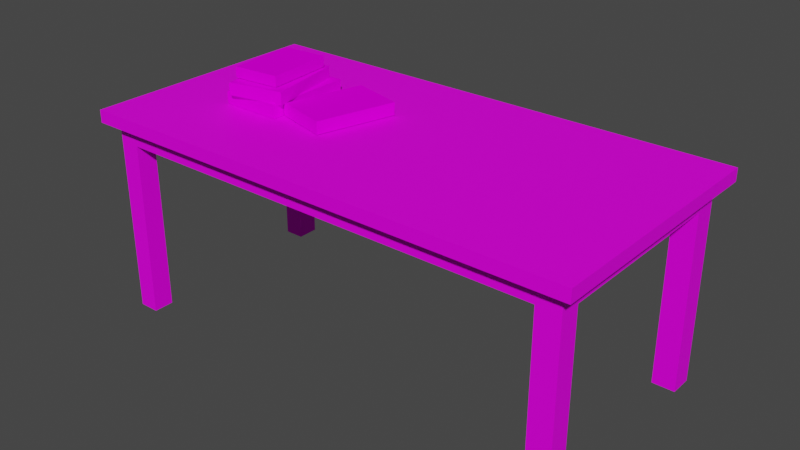 # Source: GameObjects.blend  (saved by Blender 2.83.19; exported with 4.5.12 LTS)
import bpy
from mathutils import Matrix  # noqa: F401  (used for matrix-valued properties, if any)

bpy.ops.wm.read_factory_settings(use_empty=True)
scene = bpy.context.scene
scene.name = 'Scene'

# ---- collections
col_table = bpy.data.collections.new('table'); scene.collection.children.link(col_table)
col_books = bpy.data.collections.new('books'); scene.collection.children.link(col_books)

# ---- images (referenced by path relative to the original .blend; pixels are not part of the script)
import os
ASSET_DIR = os.environ.get("B2B_ASSET_DIR", "")  # directory of the original .blend (textures are referenced by path, not embedded)
HERE = os.path.dirname(os.path.abspath(__file__))  # packed textures are extracted next to this script under _unpacked/

def load_image(name, relpath, width, height, colorspace="sRGB"):
    """Load a texture the original file referenced (path relative to the .blend, or extracted next to this script)."""
    p = next((c for c in (os.path.join(HERE, relpath), os.path.join(ASSET_DIR, relpath)) if relpath and os.path.exists(c)), "")
    if p:
        img = bpy.data.images.load(p, check_existing=True)
        img.name = name
    else:  # same state as the original file: an image datablock whose file is absent (Cycles renders it pink)
        img = bpy.data.images.new(name, width, height)
        img.source = "FILE"
        img.filepath = "//" + (relpath or name)
    img.colorspace_settings.name = colorspace
    return img
img_wood_2_jpg = load_image('wood_2.jpg', 'wood_2.jpg', 1024, 1024, 'sRGB')
img_books_jpg = load_image('books.jpg', 'books.jpg', 1024, 1024, 'sRGB')

# ---- materials (node trees are filled in below, after node groups)
mat_material_001 = bpy.data.materials.new('Material.001')
mat_material_001.use_transparent_shadow = False
mat_mat_book = bpy.data.materials.new('mat_book')
mat_mat_book.use_transparent_shadow = False

# ---- material node trees
mat_material_001.use_nodes = True; mat_material_001.node_tree.nodes.clear()
_N = mat_material_001.node_tree.nodes; _L = mat_material_001.node_tree.links
n0 = _N.new('ShaderNodeBsdfPrincipled'); n0.name = 'Principled BSDF'; n0.location = (10, 300)
n0.distribution = 'GGX'
n0.subsurface_method = 'BURLEY'
n0.inputs[2].default_value = 0.5714
n0.inputs[3].default_value = 1.45
n0.inputs[13].default_value = 0.1314
n0.inputs[27].default_value = (0.0, 0.0, 0.0, 1.0)
n0.inputs[28].default_value = 1.0
n1 = _N.new('ShaderNodeOutputMaterial'); n1.name = 'Material Output'; n1.location = (300, 300)
n2 = _N.new('ShaderNodeTexImage'); n2.name = 'Image Texture'; n2.location = (-280, 280)
n2.image = img_wood_2_jpg
_L.new(n0.outputs[0], n1.inputs[0])
_L.new(n2.outputs[0], n0.inputs[0])
n1.is_active_output = True
mat_mat_book.use_nodes = True; mat_mat_book.node_tree.nodes.clear()
_N = mat_mat_book.node_tree.nodes; _L = mat_mat_book.node_tree.links
n0 = _N.new('ShaderNodeBsdfPrincipled'); n0.name = 'Principled BSDF'; n0.location = (10, 300)
n0.distribution = 'GGX'
n0.subsurface_method = 'BURLEY'
n0.inputs[2].default_value = 1.0
n0.inputs[3].default_value = 1.45
n0.inputs[13].default_value = 0.0
n0.inputs[20].default_value = 0.001429
n0.inputs[27].default_value = (0.0, 0.0, 0.0, 1.0)
n0.inputs[28].default_value = 1.0
n1 = _N.new('ShaderNodeOutputMaterial'); n1.name = 'Material Output'; n1.location = (300, 300)
n2 = _N.new('ShaderNodeTexImage'); n2.name = 'Image Texture'; n2.location = (-280, 280)
n2.image = img_books_jpg
_L.new(n0.outputs[0], n1.inputs[0])
_L.new(n2.outputs[0], n0.inputs[0])
n1.is_active_output = True

# ---- world
world_world = bpy.data.worlds.new('World'); scene.world = world_world
world_world.use_nodes = True; world_world.node_tree.nodes.clear()
_N = world_world.node_tree.nodes; _L = world_world.node_tree.links
n0 = _N.new('ShaderNodeOutputWorld'); n0.name = 'World Output'; n0.location = (300, 300)
n1 = _N.new('ShaderNodeBackground'); n1.name = 'Background'; n1.location = (10, 300)
n1.inputs[0].default_value = (0.05088, 0.05088, 0.05088, 1.0)
_L.new(n1.outputs[0], n0.inputs[0])
n0.is_active_output = True
world_world.color = (0.05088, 0.05088, 0.05088)
world_world.use_sun_shadow = False
world_world.sun_shadow_jitter_overblur = 0.0

# ---- meshes
me_plane = bpy.data.meshes.new('Plane')
me_plane.from_pydata([(-1.995, -0.9946, 1.549), (2.005, -0.9946, 1.549), (-1.995, 1.005, 1.549), (2.005, 1.005, 1.549), (1.905, -0.9946, 1.549), (1.905, 1.005, 1.549), (-1.9, 1.005, 1.549), (-1.9, -0.9946, 1.549), (-1.995, 0.9054, 1.549), (2.005, 0.9054, 1.549), (1.905, 0.9054, 1.549), (-1.9, 0.9054, 1.549), (-1.995, -0.8996, 1.549), (2.005, -0.8996, 1.549), (1.905, -0.8996, 1.549), (-1.9, -0.8996, 1.549), (1.725, -0.9946, 1.549), (1.725, 1.005, 1.549), (1.725, 0.9054, 1.549), (1.725, -0.8996, 1.549), (-1.737, 1.005, 1.549), (-1.737, 0.9054, 1.549), (-1.737, -0.8996, 1.549), (-1.737, -0.9946, 1.549), (2.005, 0.7249, 1.549), (1.905, 0.7249, 1.549), (-1.9, 0.7249, 1.549), (-1.995, 0.7249, 1.549), (1.725, 0.7249, 1.549), (-1.737, 0.7249, 1.549), (-1.995, -0.7372, 1.549), (2.005, -0.7372, 1.549), (1.905, -0.7372, 1.549), (-1.9, -0.7372, 1.549), (1.725, -0.7372, 1.549), (-1.737, -0.7372, 1.549), (-1.995, -0.8996, 1.649), (-1.995, -0.9946, 1.649), (1.905, -0.9946, 1.649), (2.005, -0.9946, 1.649), (2.005, 0.9054, 1.649), (2.005, 1.005, 1.649), (-1.9, 1.005, 1.649), (-1.995, 1.005, 1.649), (1.725, -0.9946, 1.649), (1.905, 1.005, 1.649), (1.905, 0.9054, 1.649), (-1.737, 1.005, 1.649), (-1.9, -0.9946, 1.649), (-1.9, 0.9054, 1.649), (-1.995, 0.9054, 1.649), (2.005, 0.7249, 1.649), (1.905, 0.7249, 1.649), (-1.9, 0.7249, 1.649), (-1.737, 0.9054, 1.649), (-1.995, -0.7372, 1.649), (2.005, -0.8996, 1.649), (1.905, -0.8996, 1.649), (-1.9, -0.8996, 1.649), (-1.737, -0.8996, 1.649), (-1.737, -0.9946, 1.649), (1.725, 1.005, 1.649), (1.725, 0.9054, 1.649), (1.725, -0.8996, 1.649), (1.725, 0.7249, 1.649), (-1.737, 0.7249, 1.649), (2.005, -0.7372, 1.649), (1.905, -0.7372, 1.649), (-1.9, -0.7372, 1.649), (-1.995, 0.7249, 1.649), (1.725, -0.7372, 1.649), (-1.737, -0.7372, 1.649), (1.905, 0.7249, 1.399), (1.905, 0.9054, 1.399), (-1.9, 0.7249, 1.399), (-1.9, 0.9054, 1.399), (-1.737, 0.9054, 1.399), (-1.737, -0.8996, 1.399), (-1.9, -0.8996, 1.399), (1.725, 0.9054, 1.399), (1.905, -0.8996, 1.399), (1.725, -0.8996, 1.399), (1.725, 0.7249, 1.399), (-1.737, 0.7249, 1.399), (1.905, -0.7372, 1.399), (-1.9, -0.7372, 1.399), (1.725, -0.7372, 1.399), (-1.737, -0.7372, 1.399), (1.905, 0.7249, -0.0005082), (1.905, 0.9054, -0.0005082), (-1.9, 0.7249, -0.0005082), (-1.9, 0.9054, -0.0005082), (-1.737, 0.9054, -0.0005082), (-1.737, -0.8996, -0.0005082), (-1.9, -0.8996, -0.0005082), (1.725, 0.9054, -0.0005082), (1.905, -0.8996, -0.0005082), (1.725, -0.8996, -0.0005082), (1.725, 0.7249, -0.0005082), (-1.737, 0.7249, -0.0005082), (1.905, -0.7372, -0.0005082), (-1.9, -0.7372, -0.0005082), (1.725, -0.7372, -0.0005082), (-1.737, -0.7372, -0.0005082)], [], [(10, 5, 3, 9), (18, 17, 5, 10), (8, 2, 6, 11), (27, 8, 11, 26), (35, 34, 86, 87), (25, 10, 9, 24), (4, 14, 13, 1), (16, 19, 14, 4), (0, 12, 15, 7), (23, 22, 19, 16), (29, 35, 87, 83), (21, 20, 17, 18), (11, 6, 20, 21), (26, 11, 75, 74), (7, 15, 22, 23), (34, 28, 82, 86), (35, 29, 28, 34), (32, 25, 24, 31), (14, 19, 81, 80), (30, 27, 26, 33), (12, 30, 33, 15), (10, 25, 72, 73), (14, 32, 31, 13), (18, 10, 73, 79), (19, 22, 77, 81), (46, 40, 41, 45), (62, 46, 45, 61), (50, 49, 42, 43), (69, 53, 49, 50), (64, 52, 46, 62), (52, 51, 40, 46), (38, 39, 56, 57), (44, 38, 57, 63), (37, 48, 58, 36), (60, 44, 63, 59), (65, 64, 62, 54), (54, 62, 61, 47), (49, 54, 47, 42), (53, 65, 54, 49), (48, 60, 59, 58), (68, 71, 65, 53), (71, 70, 64, 65), (67, 66, 51, 52), (70, 67, 52, 64), (55, 68, 53, 69), (36, 58, 68, 55), (63, 57, 67, 70), (57, 56, 66, 67), (59, 63, 70, 71), (58, 59, 71, 68), (1, 13, 56, 39), (24, 9, 40, 51), (8, 27, 69, 50), (16, 4, 38, 44), (7, 23, 60, 48), (27, 30, 55, 69), (3, 5, 45, 41), (13, 31, 66, 56), (20, 6, 42, 47), (12, 0, 37, 36), (0, 7, 48, 37), (31, 24, 51, 66), (4, 1, 39, 38), (17, 20, 47, 61), (23, 16, 44, 60), (9, 3, 41, 40), (30, 12, 36, 55), (2, 8, 50, 43), (5, 17, 61, 45), (6, 2, 43, 42), (87, 77, 93, 103), (83, 76, 79, 82), (80, 81, 97, 96), (85, 74, 83, 87), (86, 82, 72, 84), (81, 86, 102, 97), (77, 87, 86, 81), (79, 73, 89, 95), (32, 14, 80, 84), (22, 15, 78, 77), (15, 33, 85, 78), (11, 21, 76, 75), (28, 29, 83, 82), (25, 32, 84, 72), (21, 18, 79, 76), (33, 26, 74, 85), (98, 95, 89, 88), (90, 91, 92, 99), (97, 102, 100, 96), (94, 101, 103, 93), (82, 79, 95, 98), (86, 84, 100, 102), (83, 74, 90, 99), (73, 72, 88, 89), (85, 87, 103, 101), (74, 75, 91, 90), (72, 82, 98, 88), (76, 83, 99, 92), (75, 76, 92, 91), (84, 80, 96, 100), (77, 78, 94, 93), (78, 85, 101, 94)])
_uv = me_plane.uv_layers.new(name='UVMap')
_uv.uv.foreach_set('vector', [0.7032, 0.02774, 0.7361, 0.02774, 0.7361, 0.003047, 0.7032, 0.003047, 0.7032, 0.0723, 0.7361, 0.0723, 0.7361, 0.02774, 0.7032, 0.02774, 0.7032, 0.9907, 0.7361, 0.9907, 0.7361, 0.9672, 0.7032, 0.9672, 0.6438, 0.9907, 0.7032, 0.9907, 0.7032, 0.9672, 0.6438, 0.9672, 0.4635, 0.9271, 0.4635, 0.0723, 0.4141, 0.0723, 0.4141, 0.9271, 0.6438, 0.02774, 0.7032, 0.02774, 0.7032, 0.003047, 0.6438, 0.003047, 0.07771, 0.02774, 0.109, 0.02774, 0.109, 0.003047, 0.07771, 0.003047, 0.07771, 0.0723, 0.109, 0.0723, 0.109, 0.02774, 0.07771, 0.02774, 0.07771, 0.9907, 0.109, 0.9907, 0.109, 0.9672, 0.07771, 0.9672, 0.07771, 0.9271, 0.109, 0.9271, 0.109, 0.0723, 0.07771, 0.0723, 0.4635, 0.3192, 0.4635, 0.6802, 0.4141, 0.6802, 0.4141, 0.3192, 0.7032, 0.9271, 0.7361, 0.9271, 0.7361, 0.0723, 0.7032, 0.0723, 0.7032, 0.9672, 0.7361, 0.9672, 0.7361, 0.9271, 0.7032, 0.9271, 0.4635, 0.3192, 0.4635, 0.2746, 0.4141, 0.2746, 0.4141, 0.3192, 0.07771, 0.9672, 0.109, 0.9672, 0.109, 0.9271, 0.07771, 0.9271, 0.4635, 0.6802, 0.4635, 0.3192, 0.4141, 0.3192, 0.4141, 0.6802, 0.1625, 0.9271, 0.6438, 0.9271, 0.6438, 0.0723, 0.1625, 0.0723, 0.1625, 0.02774, 0.6438, 0.02774, 0.6438, 0.003047, 0.1625, 0.003047, 0.4635, 0.02774, 0.4635, 0.0723, 0.4141, 0.0723, 0.4141, 0.02774, 0.1625, 0.9907, 0.6438, 0.9907, 0.6438, 0.9672, 0.1625, 0.9672, 0.109, 0.9907, 0.1625, 0.9907, 0.1625, 0.9672, 0.109, 0.9672, 0.4635, 0.2746, 0.4635, 0.3192, 0.4141, 0.3192, 0.4141, 0.2746, 0.109, 0.02774, 0.1625, 0.02774, 0.1625, 0.003047, 0.109, 0.003047, 0.4635, 0.0723, 0.4635, 0.02774, 0.4141, 0.02774, 0.4141, 0.0723, 0.4635, 0.0723, 0.4635, 0.9271, 0.4141, 0.9271, 0.4141, 0.0723, 0.7032, 0.02774, 0.7032, 0.003047, 0.7361, 0.003047, 0.7361, 0.02774, 0.7032, 0.0723, 0.7032, 0.02774, 0.7361, 0.02774, 0.7361, 0.0723, 0.7032, 0.9907, 0.7032, 0.9672, 0.7361, 0.9672, 0.7361, 0.9907, 0.6438, 0.9907, 0.6438, 0.9672, 0.7032, 0.9672, 0.7032, 0.9907, 0.6438, 0.0723, 0.6438, 0.02774, 0.7032, 0.02774, 0.7032, 0.0723, 0.6438, 0.02774, 0.6438, 0.003047, 0.7032, 0.003047, 0.7032, 0.02774, 0.07771, 0.02774, 0.07771, 0.003047, 0.109, 0.003047, 0.109, 0.02774, 0.07771, 0.0723, 0.07771, 0.02774, 0.109, 0.02774, 0.109, 0.0723, 0.07771, 0.9907, 0.07771, 0.9672, 0.109, 0.9672, 0.109, 0.9907, 0.07771, 0.9271, 0.07771, 0.0723, 0.109, 0.0723, 0.109, 0.9271, 0.6438, 0.9271, 0.6438, 0.0723, 0.7032, 0.0723, 0.7032, 0.9271, 0.7032, 0.9271, 0.7032, 0.0723, 0.7361, 0.0723, 0.7361, 0.9271, 0.7032, 0.9672, 0.7032, 0.9271, 0.7361, 0.9271, 0.7361, 0.9672, 0.6438, 0.9672, 0.6438, 0.9271, 0.7032, 0.9271, 0.7032, 0.9672, 0.07771, 0.9672, 0.07771, 0.9271, 0.109, 0.9271, 0.109, 0.9672, 0.1625, 0.9672, 0.1625, 0.9271, 0.6438, 0.9271, 0.6438, 0.9672, 0.1625, 0.9271, 0.1625, 0.0723, 0.6438, 0.0723, 0.6438, 0.9271, 0.1625, 0.02774, 0.1625, 0.003047, 0.6438, 0.003047, 0.6438, 0.02774, 0.1625, 0.0723, 0.1625, 0.02774, 0.6438, 0.02774, 0.6438, 0.0723, 0.1625, 0.9907, 0.1625, 0.9672, 0.6438, 0.9672, 0.6438, 0.9907, 0.109, 0.9907, 0.109, 0.9672, 0.1625, 0.9672, 0.1625, 0.9907, 0.109, 0.0723, 0.109, 0.02774, 0.1625, 0.02774, 0.1625, 0.0723, 0.109, 0.02774, 0.109, 0.003047, 0.1625, 0.003047, 0.1625, 0.02774, 0.109, 0.9271, 0.109, 0.0723, 0.1625, 0.0723, 0.1625, 0.9271, 0.109, 0.9672, 0.109, 0.9271, 0.1625, 0.9271, 0.1625, 0.9672, 0.4635, 0.7438, 0.4635, 0.7203, 0.4964, 0.7203, 0.4964, 0.7438, 0.4635, 0.3192, 0.4635, 0.2746, 0.4964, 0.2746, 0.4964, 0.3192, 0.4635, 0.2746, 0.4635, 0.3192, 0.4964, 0.3192, 0.4964, 0.2746, 0.4635, 0.0723, 0.4635, 0.02774, 0.4964, 0.02774, 0.4964, 0.0723, 0.4635, 0.9672, 0.4635, 0.9271, 0.4964, 0.9271, 0.4964, 0.9672, 0.4635, 0.3192, 0.4635, 0.6802, 0.4964, 0.6802, 0.4964, 0.3192, 0.4635, 0.003047, 0.4635, 0.02774, 0.4964, 0.02774, 0.4964, 0.003047, 0.4635, 0.7203, 0.4635, 0.6802, 0.4964, 0.6802, 0.4964, 0.7203, 0.4635, 0.9271, 0.4635, 0.9672, 0.4964, 0.9672, 0.4964, 0.9271, 0.4635, 0.7203, 0.4635, 0.7438, 0.4964, 0.7438, 0.4964, 0.7203, 0.4635, 0.9907, 0.4635, 0.9672, 0.4964, 0.9672, 0.4964, 0.9907, 0.4635, 0.6802, 0.4635, 0.3192, 0.4964, 0.3192, 0.4964, 0.6802, 0.4635, 0.02774, 0.4635, 0.003047, 0.4964, 0.003047, 0.4964, 0.02774, 0.4635, 0.0723, 0.4635, 0.9271, 0.4964, 0.9271, 0.4964, 0.0723, 0.4635, 0.9271, 0.4635, 0.0723, 0.4964, 0.0723, 0.4964, 0.9271, 0.4635, 0.2746, 0.4635, 0.25, 0.4964, 0.25, 0.4964, 0.2746, 0.4635, 0.6802, 0.4635, 0.7203, 0.4964, 0.7203, 0.4964, 0.6802, 0.4635, 0.25, 0.4635, 0.2746, 0.4964, 0.2746, 0.4964, 0.25, 0.4635, 0.02774, 0.4635, 0.0723, 0.4964, 0.0723, 0.4964, 0.02774, 0.4635, 0.9672, 0.4635, 0.9907, 0.4964, 0.9907, 0.4964, 0.9672, 0.7067, 0.04846, 0.8515, 0.04846, 0.8515, 0.9842, 0.7067, 0.9842, 0.6438, 0.9271, 0.7032, 0.9271, 0.7032, 0.0723, 0.6438, 0.0723, 0.1046, 0.02479, 0.2655, 0.02479, 0.2655, 0.9605, 0.1046, 0.9605, 0.1625, 0.9672, 0.6438, 0.9672, 0.6438, 0.9271, 0.1625, 0.9271, 0.1625, 0.0723, 0.6438, 0.0723, 0.6438, 0.02774, 0.1625, 0.02774, 0.8515, 0.04846, 0.7067, 0.04846, 0.7067, 0.9842, 0.8515, 0.9842, 0.109, 0.9271, 0.1625, 0.9271, 0.1625, 0.0723, 0.109, 0.0723, 0.2655, 0.02479, 0.1046, 0.02479, 0.1046, 0.9605, 0.2655, 0.9605, 0.4635, 0.6802, 0.4635, 0.7203, 0.4141, 0.7203, 0.4141, 0.6802, 0.4635, 0.9271, 0.4635, 0.9672, 0.4141, 0.9672, 0.4141, 0.9271, 0.4635, 0.7203, 0.4635, 0.6802, 0.4141, 0.6802, 0.4141, 0.7203, 0.4635, 0.9672, 0.4635, 0.9271, 0.4141, 0.9271, 0.4141, 0.9672, 0.4635, 0.0723, 0.4635, 0.9271, 0.4141, 0.9271, 0.4141, 0.0723, 0.4635, 0.3192, 0.4635, 0.6802, 0.4141, 0.6802, 0.4141, 0.3192, 0.4635, 0.9271, 0.4635, 0.0723, 0.4141, 0.0723, 0.4141, 0.9271, 0.4635, 0.6802, 0.4635, 0.3192, 0.4141, 0.3192, 0.4141, 0.6802, 0.8678, 0.1275, 0.9488, 0.1275, 0.9488, 0.06676, 0.8678, 0.06676, 0.87, 0.2246, 0.9511, 0.2246, 0.9511, 0.1699, 0.87, 0.1699, 0.2655, 0.6444, 0.2655, 0.5358, 0.1046, 0.5358, 0.1046, 0.6444, 0.6694, 0.6717, 0.6694, 0.5631, 0.5246, 0.5631, 0.5246, 0.6717, 0.4812, 0.03492, 0.3203, 0.03492, 0.3203, 0.9706, 0.4812, 0.9706, 0.2655, 0.02479, 0.1046, 0.02479, 0.1046, 0.9605, 0.2655, 0.9605, 0.5246, 0.05207, 0.6694, 0.05207, 0.6694, 0.9878, 0.5246, 0.9878, 0.3203, 0.03492, 0.4812, 0.03492, 0.4812, 0.9706, 0.3203, 0.9706, 0.6694, 0.05207, 0.5246, 0.05207, 0.5246, 0.9878, 0.6694, 0.9878, 0.4812, 0.03492, 0.3203, 0.03492, 0.3203, 0.9706, 0.4812, 0.9706, 0.1046, 0.02479, 0.2655, 0.02479, 0.2655, 0.9605, 0.1046, 0.9605, 0.3203, 0.03492, 0.4812, 0.03492, 0.4812, 0.9706, 0.3203, 0.9706, 0.6694, 0.05207, 0.5246, 0.05207, 0.5246, 0.9878, 0.6694, 0.9878, 0.7067, 0.04846, 0.8515, 0.04846, 0.8515, 0.9842, 0.7067, 0.9842, 0.5246, 0.05207, 0.6694, 0.05207, 0.6694, 0.9878, 0.5246, 0.9878, 0.8515, 0.04846, 0.7067, 0.04846, 0.7067, 0.9842, 0.8515, 0.9842])
me_plane.materials.append(mat_material_001)
me_plane.use_remesh_fix_poles = True
me_plane.use_remesh_preserve_attributes = False
me_plane.use_mirror_vertex_groups = False
me_plane.update()
me_cube_001 = bpy.data.meshes.new('Cube.001')
me_cube_001.from_pydata([(0.2397, -0.3486, -0.05306), (0.2397, -0.3486, 0.05306), (0.2397, 0.3486, -0.05306), (0.2397, 0.3486, 0.05306), (-0.2413, -0.3486, -0.03593), (-0.2241, -0.3486, -0.05306), (-0.2362, -0.3486, -0.04804), (-0.2241, -0.3486, 0.05306), (-0.2413, -0.3486, 0.03593), (-0.2362, -0.3486, 0.04804), (-0.2241, 0.3486, -0.05306), (-0.2413, 0.3486, -0.03593), (-0.2362, 0.3486, -0.04804), (-0.2413, 0.3486, 0.03593), (-0.2241, 0.3486, 0.05306), (-0.2362, 0.3486, 0.04804)], [], [(0, 1, 7, 9, 8, 4, 6, 5), (2, 3, 1, 0), (3, 14, 7, 1), (4, 8, 13, 11), (10, 12, 11, 13, 15, 14, 3, 2), (10, 5, 6, 12), (12, 6, 4, 11), (7, 14, 15, 9), (9, 15, 13, 8), (10, 2, 0, 5)])
_uv = me_cube_001.uv_layers.new(name='UVMap')
_uv.uv.foreach_set('vector', [0.9576, 0.7091, 0.9954, 0.7091, 0.9954, 0.9821, 0.9936, 0.9892, 0.9893, 0.9922, 0.9637, 0.9922, 0.9594, 0.9892, 0.9576, 0.9821, 0.9576, 0.2989, 0.9954, 0.2989, 0.9954, 0.7091, 0.9576, 0.7091, 0.3278, 0.9895, 0.1839, 0.9895, 0.1839, 0.0003885, 0.3278, 0.0003889, 0.1534, 0.0003889, 0.1757, 0.0003887, 0.1757, 0.9895, 0.1534, 0.9895, 0.9576, 0.0259, 0.9594, 0.01877, 0.9637, 0.01582, 0.9893, 0.01582, 0.9936, 0.01877, 0.9954, 0.02589, 0.9954, 0.2989, 0.9576, 0.2989, 0.1453, 0.9895, 0.1453, 0.0003893, 0.1494, 0.0003891, 0.1494, 0.9895, 0.1494, 0.9895, 0.1494, 0.0003891, 0.1534, 0.0003889, 0.1534, 0.9895, 0.1839, 0.0003885, 0.1839, 0.9895, 0.1798, 0.9895, 0.1798, 0.0003887, 0.1798, 0.0003887, 0.1798, 0.9895, 0.1757, 0.9895, 0.1757, 0.0003887, 0.1453, 0.9895, 0.001361, 0.9895, 0.001361, 0.0003891, 0.1453, 0.0003893])
me_cube_001.materials.append(mat_mat_book)
me_cube_001.use_remesh_fix_poles = True
me_cube_001.use_remesh_preserve_attributes = False
me_cube_001.use_mirror_vertex_groups = False
me_cube_001.update()
me_cube_002 = bpy.data.meshes.new('Cube.002')
me_cube_002.from_pydata([(0.2205, -0.3239, -0.0493), (0.2205, -0.3239, 0.0493), (0.2205, 0.3239, -0.0493), (0.2205, 0.3239, 0.0493), (-0.2263, -0.3239, -0.03339), (-0.2104, -0.3239, -0.0493), (-0.2216, -0.3239, -0.04464), (-0.2104, -0.3239, 0.0493), (-0.2263, -0.3239, 0.03339), (-0.2216, -0.3239, 0.04464), (-0.2104, 0.3239, -0.0493), (-0.2263, 0.3239, -0.03339), (-0.2216, 0.3239, -0.04464), (-0.2263, 0.3239, 0.03339), (-0.2104, 0.3239, 0.0493), (-0.2216, 0.3239, 0.04464)], [], [(0, 1, 7, 9, 8, 4, 6, 5), (2, 3, 1, 0), (3, 14, 7, 1), (4, 8, 13, 11), (10, 12, 11, 13, 15, 14, 3, 2), (10, 5, 6, 12), (12, 6, 4, 11), (7, 14, 15, 9), (9, 15, 13, 8), (10, 2, 0, 5)])
_uv = me_cube_002.uv_layers.new(name='UVMap')
_uv.uv.foreach_set('vector', [0.9572, 0.2969, 0.9952, 0.2969, 0.9952, 0.02485, 0.9934, 0.01775, 0.9891, 0.01481, 0.9634, 0.01481, 0.959, 0.01775, 0.9572, 0.02485, 0.9572, 0.7059, 0.9952, 0.7059, 0.9952, 0.2969, 0.9572, 0.2969, 0.6377, 0.9713, 0.5049, 0.9713, 0.5049, 0.01392, 0.6377, 0.01392, 0.4768, 0.01392, 0.4974, 0.01392, 0.4974, 0.9713, 0.4768, 0.9713, 0.9572, 0.9779, 0.959, 0.985, 0.9634, 0.988, 0.9891, 0.988, 0.9934, 0.985, 0.9952, 0.9779, 0.9952, 0.7059, 0.9572, 0.7059, 0.4693, 0.9713, 0.4693, 0.01392, 0.4731, 0.01392, 0.4731, 0.9713, 0.4731, 0.9713, 0.4731, 0.01392, 0.4768, 0.01392, 0.4768, 0.9713, 0.5049, 0.01392, 0.5049, 0.9713, 0.5012, 0.9713, 0.5012, 0.01392, 0.5012, 0.01392, 0.5012, 0.9713, 0.4974, 0.9713, 0.4974, 0.01392, 0.4693, 0.9713, 0.3366, 0.9713, 0.3366, 0.01392, 0.4693, 0.01392])
me_cube_002.materials.append(mat_mat_book)
me_cube_002.use_remesh_fix_poles = True
me_cube_002.use_remesh_preserve_attributes = False
me_cube_002.use_mirror_vertex_groups = False
me_cube_002.update()
me_cube_003 = bpy.data.meshes.new('Cube.003')
me_cube_003.from_pydata([(0.2092, -0.2563, -0.04163), (0.2092, -0.2563, 0.04163), (0.1618, 0.2886, -0.04163), (0.1618, 0.2886, 0.04163), (-0.1667, -0.289, -0.02819), (-0.1533, -0.2879, -0.04163), (-0.1628, -0.2887, -0.03769), (-0.1533, -0.2879, 0.04163), (-0.1667, -0.289, 0.02819), (-0.1628, -0.2887, 0.03769), (-0.2007, 0.2571, -0.04163), (-0.2141, 0.2559, -0.02819), (-0.2102, 0.2562, -0.03769), (-0.2141, 0.2559, 0.02819), (-0.2007, 0.2571, 0.04163), (-0.2102, 0.2562, 0.03769)], [], [(0, 1, 7, 9, 8, 4, 6, 5), (2, 3, 1, 0), (3, 14, 7, 1), (4, 8, 13, 11), (10, 12, 11, 13, 15, 14, 3, 2), (10, 5, 6, 12), (12, 6, 4, 11), (7, 14, 15, 9), (9, 15, 13, 8), (10, 2, 0, 5)])
_uv = me_cube_003.uv_layers.new(name='UVMap')
_uv.uv.foreach_set('vector', [0.9562, 0.7059, 0.9968, 0.7059, 0.9968, 0.9779, 0.9949, 0.985, 0.9902, 0.988, 0.9628, 0.988, 0.9581, 0.985, 0.9562, 0.9779, 0.9562, 0.2969, 0.9968, 0.2969, 0.9968, 0.7059, 0.9562, 0.7059, 0.9501, 0.007008, 0.9501, 0.4363, 0.8065, 0.4363, 0.8065, 0.007008, 0.8065, 0.527, 0.8065, 0.4605, 0.9501, 0.4605, 0.9501, 0.527, 0.9562, 0.02485, 0.9581, 0.01775, 0.9628, 0.01481, 0.9902, 0.01481, 0.9949, 0.01775, 0.9968, 0.02485, 0.9968, 0.2969, 0.9562, 0.2969, 0.9501, 0.5513, 0.8065, 0.5513, 0.8065, 0.5392, 0.9501, 0.5392, 0.9501, 0.5392, 0.8065, 0.5392, 0.8065, 0.527, 0.9501, 0.527, 0.8065, 0.4363, 0.9501, 0.4363, 0.9501, 0.4484, 0.8065, 0.4484, 0.8065, 0.4484, 0.9501, 0.4484, 0.9501, 0.4605, 0.8065, 0.4605, 0.9501, 0.5513, 0.9501, 0.9805, 0.8065, 0.9805, 0.8065, 0.5513])
me_cube_003.materials.append(mat_mat_book)
me_cube_003.use_remesh_fix_poles = True
me_cube_003.use_remesh_preserve_attributes = False
me_cube_003.use_mirror_vertex_groups = False
me_cube_003.update()
me_cube_004 = bpy.data.meshes.new('Cube.004')
me_cube_004.from_pydata([(0.2205, -0.3239, -0.0493), (0.2205, -0.3239, 0.0493), (0.2205, 0.3239, -0.0493), (0.2205, 0.3239, 0.0493), (-0.2263, -0.3239, -0.03339), (-0.2104, -0.3239, -0.0493), (-0.2216, -0.3239, -0.04464), (-0.2104, -0.3239, 0.0493), (-0.2263, -0.3239, 0.03339), (-0.2216, -0.3239, 0.04464), (-0.2104, 0.3239, -0.0493), (-0.2263, 0.3239, -0.03339), (-0.2216, 0.3239, -0.04464), (-0.2263, 0.3239, 0.03339), (-0.2104, 0.3239, 0.0493), (-0.2216, 0.3239, 0.04464)], [], [(0, 1, 7, 9, 8, 4, 6, 5), (2, 3, 1, 0), (3, 14, 7, 1), (4, 8, 13, 11), (10, 12, 11, 13, 15, 14, 3, 2), (10, 5, 6, 12), (12, 6, 4, 11), (7, 14, 15, 9), (9, 15, 13, 8), (10, 2, 0, 5)])
_uv = me_cube_004.uv_layers.new(name='UVMap')
_uv.uv.foreach_set('vector', [0.9952, 0.2969, 0.9566, 0.2969, 0.9566, 0.02485, 0.9584, 0.01775, 0.9628, 0.01481, 0.9889, 0.01481, 0.9934, 0.01775, 0.9952, 0.02485, 0.9952, 0.7059, 0.9566, 0.7059, 0.9566, 0.2969, 0.9952, 0.2969, 0.7992, 0.01647, 0.7992, 0.4412, 0.6449, 0.4412, 0.6449, 0.01647, 0.6449, 0.5311, 0.6449, 0.4653, 0.7992, 0.4653, 0.7992, 0.5311, 0.9952, 0.9779, 0.9934, 0.985, 0.9889, 0.988, 0.9628, 0.988, 0.9584, 0.985, 0.9566, 0.9779, 0.9566, 0.7059, 0.9952, 0.7059, 0.7992, 0.5551, 0.6449, 0.5551, 0.6449, 0.5431, 0.7992, 0.5431, 0.7992, 0.5431, 0.6449, 0.5431, 0.6449, 0.5311, 0.7992, 0.5311, 0.6449, 0.4412, 0.7992, 0.4412, 0.7992, 0.4533, 0.6449, 0.4533, 0.6449, 0.4533, 0.7992, 0.4533, 0.7992, 0.4653, 0.6449, 0.4653, 0.7992, 0.5551, 0.7992, 0.9799, 0.6449, 0.9799, 0.6449, 0.5551])
me_cube_004.materials.append(mat_mat_book)
me_cube_004.use_remesh_fix_poles = True
me_cube_004.use_remesh_preserve_attributes = False
me_cube_004.use_mirror_vertex_groups = False
me_cube_004.update()

# ---- objects
ob_obj_table = bpy.data.objects.new('obj_table', me_plane)
ob_obj_book_red = bpy.data.objects.new('obj_book_red', me_cube_001)
ob_obj_book_purp = bpy.data.objects.new('obj_book_purp', me_cube_002)
ob_obj_book_green = bpy.data.objects.new('obj_book_green', me_cube_003)
ob_obj_book_blue = bpy.data.objects.new('obj_book_blue', me_cube_004)

# ---- transforms, parenting, visibility, modifiers, constraints
ob_obj_table.location = (0.0, 0.0, 0.0)
ob_obj_table.lineart.crease_threshold = 0.0
ob_obj_book_red.location = (-1.126, 0.0298, 1.705)
ob_obj_book_red.lineart.crease_threshold = 0.0
ob_obj_book_purp.location = (-1.125, -0.008755, 1.803)
ob_obj_book_purp.rotation_euler = (0.0, -0.0, 0.1972)
ob_obj_book_purp.lineart.crease_threshold = 0.0
ob_obj_book_green.location = (-1.137, 0.008857, 1.902)
ob_obj_book_green.lineart.crease_threshold = 0.0
ob_obj_book_blue.location = (-0.5715, 0.02538, 1.705)
ob_obj_book_blue.rotation_euler = (0.0, -0.0, -0.2663)
ob_obj_book_blue.lineart.crease_threshold = 0.0

# ---- collection membership
col_table.objects.link(ob_obj_table)
col_books.objects.link(ob_obj_book_red)
col_books.objects.link(ob_obj_book_purp)
col_books.objects.link(ob_obj_book_green)
col_books.objects.link(ob_obj_book_blue)

# ---- scene / render settings (as saved in the file)
scene.frame_start = 1; scene.frame_end = 250; scene.frame_set(1)
scene.render.engine = 'BLENDER_EEVEE_NEXT'
scene.cycles.use_denoising = False
scene.cycles.samples = 128
scene.cycles.sampling_pattern = 'TABULATED_SOBOL'
scene.cycles.use_adaptive_sampling = False
scene.cycles.use_light_tree = False
scene.view_settings.view_transform = 'Filmic'
bpy.context.view_layer.update()

# ---- added for rendering (the .blend has no active camera and no usable light): camera, sun
cam_auto = bpy.data.cameras.new('AutoCamera')
cam_auto.lens = 50.0
cam_auto.sensor_width = 36.0
cam_auto.clip_end = 1000.0
ob_auto_camera = bpy.data.objects.new('AutoCamera', cam_auto)
scene.collection.objects.link(ob_auto_camera)
ob_auto_camera.location = (4.5172, -5.40878, 4.58101)
ob_auto_camera.rotation_euler = (1.09748, -7.21219e-08, 0.694738)
scene.camera = ob_auto_camera
light_auto_sun = bpy.data.lights.new('AutoSun', 'SUN')
light_auto_sun.energy = 3.0
light_auto_sun.angle = 0.0523599
ob_auto_sun = bpy.data.objects.new('AutoSun', light_auto_sun)
scene.collection.objects.link(ob_auto_sun)
ob_auto_sun.rotation_euler = (0.872665, 0.174533, 0.523599)
bpy.context.view_layer.update()
